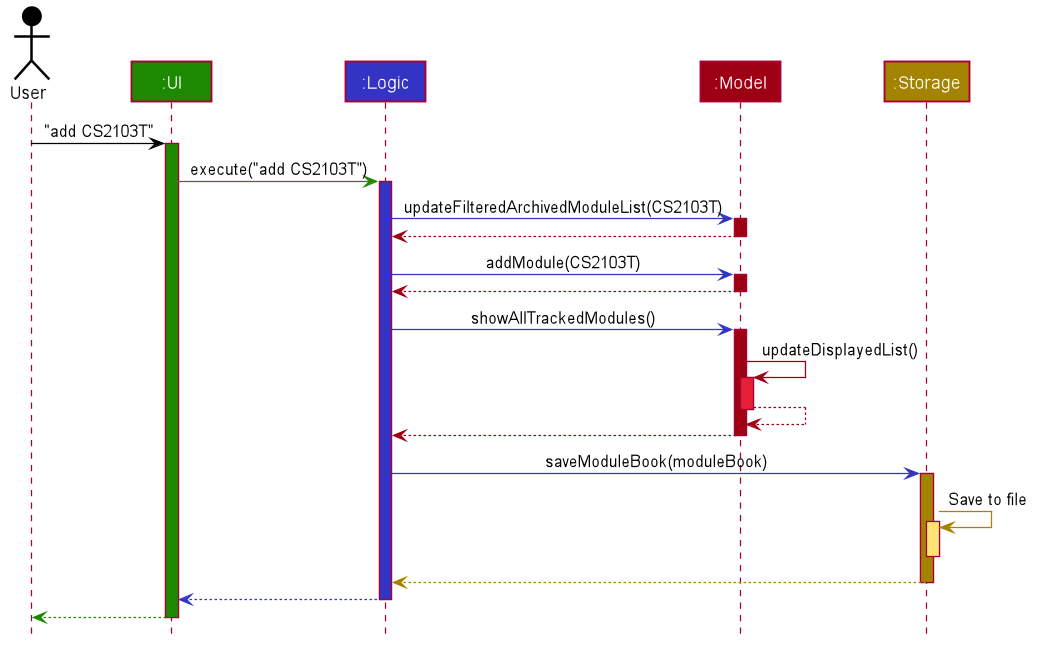

The diagram above was rendered by PlantUML. Its source (embedded in the PNG):
@startuml








skinparam BackgroundColor #FFFFFFF

skinparam Shadowing false

skinparam Class {
    AttributeFontColor #FFFFFF
    AttributeFontName Arial
    FontColor #FFFFFF
    BorderThickness 1
    BorderColor #FFFFFF
    StereotypeFontColor #FFFFFF
    FontName Arial
}

skinparam Actor {
    BorderColor #000000
    Color #000000
    FontName Arial
}

skinparam Sequence {
    MessageAlign center
    BoxFontSize 15
    BoxPadding 0
    BoxFontColor #FFFFFF
    FontName Arial
}

skinparam Participant {
    FontColor #FFFFFFF
    Padding 20
}

skinparam MinClassWidth 50
skinparam ParticipantPadding 10
skinparam Shadowing false
skinparam DefaultTextAlignment center
skinparam packageStyle Rectangle

hide footbox
hide members
hide circle

Actor User as user #000000
Participant ":UI" as ui #1D8900
Participant ":Logic" as logic #3333C4
Participant ":Model" as model #9D0012
Participant ":Storage" as storage #A38300

user -[#000000]> ui : "add CS2103T"
activate ui #1D8900

ui -[#1D8900]> logic : execute("add CS2103T")
activate logic #3333C4

logic -[#3333C4]> model : updateFilteredArchivedModuleList(CS2103T)
activate model #9D0012

model --[#9D0012]> logic
deactivate model

logic -[#3333C4]> model : addModule(CS2103T)
activate model #9D0012

model --[#9D0012]> logic
deactivate model

logic -[#3333C4]> model : showAllTrackedModules()
activate model #9D0012

model -[#9D0012]> model : updateDisplayedList()
activate model #E41F36

model --[#9D0012]> model
deactivate model #E41F36

model -[#9D0012]-> logic
deactivate model

logic -[#3333C4]> storage : saveModuleBook(moduleBook)
activate storage #A38300

storage -[#A38300]> storage : Save to file
activate storage #FFE374
deactivate storage

storage --[#A38300]> logic
deactivate storage

logic --[#3333C4]> ui
deactivate logic

ui--[#1D8900]> user
deactivate ui
@enduml